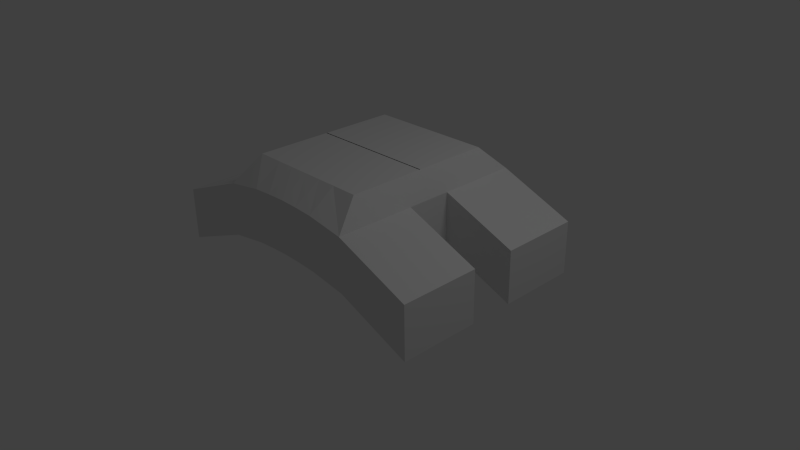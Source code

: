 # Source: tetra_concept.blend  (saved by Blender 2.64.0; exported with 4.5.12 LTS)
import bpy
from mathutils import Matrix  # noqa: F401  (used for matrix-valued properties, if any)

bpy.ops.wm.read_factory_settings(use_empty=True)
scene = bpy.context.scene
scene.name = 'Scene'

# ---- collections
col_collection_1 = bpy.data.collections.new('Collection 1'); scene.collection.children.link(col_collection_1)

# ---- world
world_world = bpy.data.worlds.new('World'); scene.world = world_world
world_world.color = (0.05088, 0.05088, 0.05088)
world_world.use_sun_shadow = False
world_world.sun_shadow_jitter_overblur = 0.0
world_world.cycles.sampling_method = 'MANUAL'
world_world.cycles.sample_map_resolution = 256

# ---- cameras
cam_camera = bpy.data.cameras.new('Camera')
cam_camera.clip_end = 100.0
cam_camera.lens = 35.0
cam_camera.sensor_width = 32.0
cam_camera.sensor_height = 18.0
cam_camera.ortho_scale = 7.314
cam_camera.dof.focus_distance = 0.0
cam_camera.dof.aperture_fstop = 128.0

# ---- lights
light_lamp = bpy.data.lights.new('Lamp', 'POINT')
light_lamp.transmission_factor = 0.0
light_lamp.cutoff_distance = 30.0
light_lamp.energy = 100.0
light_lamp.shadow_buffer_clip_start = 1.001
light_lamp.shadow_soft_size = 1.0
light_lamp.shadow_maximum_resolution = 0.006
light_lamp.use_absolute_resolution = True
light_lamp.cycles.use_multiple_importance_sampling = False

# ---- meshes
me_cube_001 = bpy.data.meshes.new('Cube.001')
me_cube_001.from_pydata([(-1.0, 1.352, 0.0), (1.0, 1.352, 0.0), (1.0, 1.352, 0.7), (-1.001, 0.2974, -0.0003582), (1.001, 0.2974, 0.7002), (1.001, 0.2974, -0.0003582), (2.0, 1.352, -0.4), (2.0, 1.352, 0.3), (2.002, 0.2974, 0.2999), (2.002, 0.2974, -0.4007), (-2.0, 1.352, -0.4), (-2.0, 1.352, 0.3), (-2.002, 0.2974, 0.2999), (-2.002, 0.2974, -0.4007), (-0.5006, 1.352, 0.7786), (0.5006, 1.352, 0.7786), (0.5, 1.352, 0.07864), (0.0, 1.352, 0.1021), (-0.5, 1.352, 0.07864), (-0.5004, 0.2974, 0.07834), (-1.041e-11, 0.2974, 0.1019), (0.5004, 0.2974, 0.07834), (0.5016, 0.2963, 1.03), (0.8476, 0.2963, 1.03), (-0.2503, 1.352, 0.7943), (-0.25, 1.352, 0.09431), (-0.2502, 0.2974, 0.09402), (-1.001, 0.2974, 0.7002), (0.25, 1.352, 0.09431), (0.2503, 1.352, 0.7943), (-0.8476, 0.2963, 1.03), (0.2502, 0.2974, 0.09402), (-1.0, 1.352, 0.7), (-0.847, 1.0, 1.03), (0.847, 1.0, 1.03), (-0.5012, 1.0, 1.03), (-0.2506, 1.0, 1.03), (2.679e-08, 1.0, 1.03), (0.2506, 1.0, 1.03), (0.5012, 1.0, 1.03), (-2.612e-08, 1.352, 0.8021), (0.2508, 0.2963, 1.03), (9.149e-09, 0.2963, 1.03), (-0.2508, 0.2963, 1.03), (-0.5016, 0.2963, 1.03), (1.0, -0.006192, 0.7001), (1.0, -0.006192, -0.0001791), (-0.5014, -0.006716, 1.03), (-0.2507, -0.006716, 1.03), (3.333e-10, -0.006716, 1.03), (0.2507, -0.006716, 1.03), (0.5014, -0.006716, 1.03), (-1.0, -0.006192, -0.0001791), (0.8473, -0.006716, 1.03), (-0.8473, -0.006716, 1.03), (-1.0, -0.006192, 0.7001), (-0.5002, -0.006192, 0.07849), (-5.203e-12, -0.006192, 0.102), (0.5002, -0.006192, 0.07849), (-0.2501, -0.006192, 0.09417), (0.2501, -0.006192, 0.09417)], [], [(15, 2, 1, 16), (8, 7, 2, 4), (21, 16, 1, 5), (48, 43, 44, 47), (7, 8, 9, 6), (5, 1, 6, 9), (4, 5, 9, 8), (7, 6, 1, 2), (12, 11, 10, 13), (13, 10, 0, 3), (29, 15, 16, 28), (3, 0, 18, 19), (26, 25, 17, 20), (31, 28, 16, 21), (49, 42, 43, 48), (50, 41, 42, 49), (51, 22, 41, 50), (53, 23, 22, 51), (14, 24, 25, 18), (19, 18, 25, 26), (47, 44, 30, 54), (34, 23, 4, 2), (20, 17, 28, 31), (30, 33, 32, 27), (55, 27, 3, 52), (44, 35, 33, 30), (37, 38, 29, 40), (23, 34, 39, 22), (22, 39, 38, 41), (41, 38, 37, 42), (42, 37, 36, 43), (43, 36, 35, 44), (27, 32, 11, 12), (33, 35, 14, 32), (58, 21, 5, 46), (32, 0, 10, 11), (12, 13, 3, 27), (32, 14, 18, 0), (24, 40, 17, 25), (52, 3, 19, 56), (59, 26, 20, 57), (60, 31, 21, 58), (56, 19, 26, 59), (54, 30, 27, 55), (57, 20, 31, 60), (40, 29, 28, 17), (38, 39, 15, 29), (39, 34, 2, 15), (36, 37, 40, 24), (35, 36, 24, 14), (4, 45, 46, 5), (23, 53, 45, 4)])
me_cube_001.use_remesh_preserve_volume = False
me_cube_001.use_remesh_preserve_attributes = False
me_cube_001.use_mirror_vertex_groups = False
me_cube_001.update()

# ---- objects
ob_cube = bpy.data.objects.new('Cube', me_cube_001)
ob_lamp = bpy.data.objects.new('Lamp', light_lamp)
ob_camera = bpy.data.objects.new('Camera', cam_camera)

# ---- transforms, parenting, visibility, modifiers, constraints
ob_cube.location = (0.0, 0.0, 0.4)
ob_cube.lineart.crease_threshold = 0.0
_m = ob_cube.modifiers.new('Mirror', 'MIRROR')
_m.use_axis = (False, True, False)
ob_lamp.location = (4.076, 1.005, 5.904)
ob_lamp.rotation_euler = (0.6503, 0.05522, 1.866)
ob_lamp.lock_rotations_4d = False
ob_lamp.empty_display_type = 'ARROWS'
ob_lamp.color = (0.0, 0.0, 0.0, 0.0)
ob_lamp.lineart.crease_threshold = 0.0
ob_camera.location = (7.481, -6.508, 5.344)
ob_camera.rotation_euler = (1.109, 0.01082, 0.8149)
ob_camera.lock_rotations_4d = False
ob_camera.empty_display_type = 'ARROWS'
ob_camera.color = (0.0, 0.0, 0.0, 0.0)
ob_camera.display_type = 'WIRE'
ob_camera.lineart.crease_threshold = 0.0

# ---- collection membership
col_collection_1.objects.link(ob_cube)
col_collection_1.objects.link(ob_lamp)
col_collection_1.objects.link(ob_camera)

# ---- scene / render settings (as saved in the file)
scene.camera = ob_camera
scene.frame_start = 1; scene.frame_end = 250; scene.frame_set(1)
scene.render.engine = 'BLENDER_EEVEE_NEXT'
scene.render.image_settings.color_mode = 'RGB'
scene.render.image_settings.compression = 90
scene.render.resolution_percentage = 50
scene.render.dither_intensity = 0.0
scene.render.bake_margin = 2
scene.render.bake_bias = 0.0
scene.cycles.use_denoising = False
scene.cycles.samples = 10
scene.cycles.sampling_pattern = 'TABULATED_SOBOL'
scene.cycles.light_sampling_threshold = 0.0
scene.cycles.use_adaptive_sampling = False
scene.cycles.use_light_tree = False
scene.cycles.blur_glossy = 0.0
scene.cycles.volume_bounces = 1
scene.cycles.pixel_filter_type = 'GAUSSIAN'
scene.cycles.sample_clamp_indirect = 0.0
scene.view_settings.view_transform = 'Standard'
bpy.context.view_layer.update()
